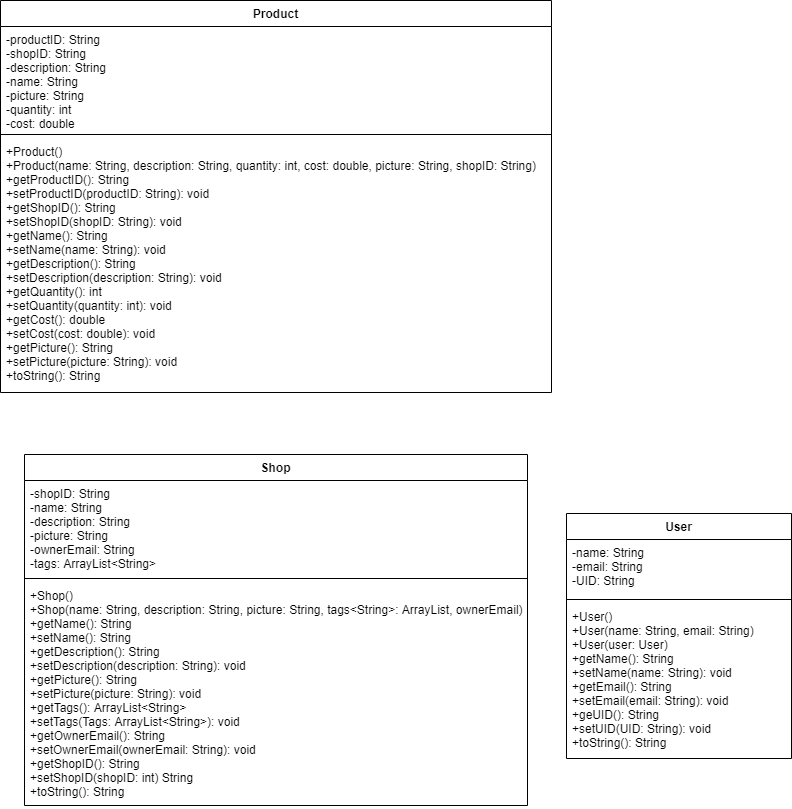

The diagram above was exported from draw.io. Its source (the exported page's mxGraphModel, read from the mxfile embedded in the PNG):
<mxGraphModel dx="1422" dy="762" grid="0" gridSize="10" guides="1" tooltips="1" connect="1" arrows="1" fold="1" page="1" pageScale="1" pageWidth="850" pageHeight="1100" math="0" shadow="0">
  <root>
    <mxCell id="kkQ_1Z3vOA43mKWnvQ2W-0" />
    <mxCell id="kkQ_1Z3vOA43mKWnvQ2W-1" parent="kkQ_1Z3vOA43mKWnvQ2W-0" />
    <mxCell id="_5lPm4jOYq83y9cjQgJ0-0" value="Product" style="swimlane;fontStyle=1;align=center;verticalAlign=top;childLayout=stackLayout;horizontal=1;startSize=26;horizontalStack=0;resizeParent=1;resizeParentMax=0;resizeLast=0;collapsible=1;marginBottom=0;" parent="kkQ_1Z3vOA43mKWnvQ2W-1" vertex="1">
      <mxGeometry x="23" y="38" width="551" height="392" as="geometry" />
    </mxCell>
    <mxCell id="_5lPm4jOYq83y9cjQgJ0-1" value="-productID: String&#10;-shopID: String&#10;-description: String&#10;-name: String&#10;-picture: String&#10;-quantity: int&#10;-cost: double" style="text;strokeColor=none;fillColor=none;align=left;verticalAlign=top;spacingLeft=4;spacingRight=4;overflow=hidden;rotatable=0;points=[[0,0.5],[1,0.5]];portConstraint=eastwest;" parent="_5lPm4jOYq83y9cjQgJ0-0" vertex="1">
      <mxGeometry y="26" width="551" height="104" as="geometry" />
    </mxCell>
    <mxCell id="_5lPm4jOYq83y9cjQgJ0-2" value="" style="line;strokeWidth=1;fillColor=none;align=left;verticalAlign=middle;spacingTop=-1;spacingLeft=3;spacingRight=3;rotatable=0;labelPosition=right;points=[];portConstraint=eastwest;" parent="_5lPm4jOYq83y9cjQgJ0-0" vertex="1">
      <mxGeometry y="130" width="551" height="8" as="geometry" />
    </mxCell>
    <mxCell id="_5lPm4jOYq83y9cjQgJ0-3" value="+Product()&#10;+Product(name: String, description: String, quantity: int, cost: double, picture: String, shopID: String)&#10;+getProductID(): String&#10;+setProductID(productID: String): void&#10;+getShopID(): String&#10;+setShopID(shopID: String): void&#10;+getName(): String&#10;+setName(name: String): void&#10;+getDescription(): String&#10;+setDescription(description: String): void&#10;+getQuantity(): int&#10;+setQuantity(quantity: int): void&#10;+getCost(): double&#10;+setCost(cost: double): void&#10;+getPicture(): String&#10;+setPicture(picture: String): void&#10;+toString(): String" style="text;strokeColor=none;fillColor=none;align=left;verticalAlign=top;spacingLeft=4;spacingRight=4;overflow=hidden;rotatable=0;points=[[0,0.5],[1,0.5]];portConstraint=eastwest;" parent="_5lPm4jOYq83y9cjQgJ0-0" vertex="1">
      <mxGeometry y="138" width="551" height="254" as="geometry" />
    </mxCell>
    <mxCell id="agVMJza8nxgKoz-r2p97-0" value="Shop" style="swimlane;fontStyle=1;align=center;verticalAlign=top;childLayout=stackLayout;horizontal=1;startSize=26;horizontalStack=0;resizeParent=1;resizeParentMax=0;resizeLast=0;collapsible=1;marginBottom=0;" parent="kkQ_1Z3vOA43mKWnvQ2W-1" vertex="1">
      <mxGeometry x="47" y="492" width="503" height="351" as="geometry" />
    </mxCell>
    <mxCell id="agVMJza8nxgKoz-r2p97-1" value="-shopID: String&#10;-name: String&#10;-description: String&#10;-picture: String&#10;-ownerEmail: String &#10;-tags: ArrayList&lt;String&gt;" style="text;strokeColor=none;fillColor=none;align=left;verticalAlign=top;spacingLeft=4;spacingRight=4;overflow=hidden;rotatable=0;points=[[0,0.5],[1,0.5]];portConstraint=eastwest;" parent="agVMJza8nxgKoz-r2p97-0" vertex="1">
      <mxGeometry y="26" width="503" height="94" as="geometry" />
    </mxCell>
    <mxCell id="agVMJza8nxgKoz-r2p97-2" value="" style="line;strokeWidth=1;fillColor=none;align=left;verticalAlign=middle;spacingTop=-1;spacingLeft=3;spacingRight=3;rotatable=0;labelPosition=right;points=[];portConstraint=eastwest;" parent="agVMJza8nxgKoz-r2p97-0" vertex="1">
      <mxGeometry y="120" width="503" height="8" as="geometry" />
    </mxCell>
    <mxCell id="agVMJza8nxgKoz-r2p97-3" value="+Shop()&#10;+Shop(name: String, description: String, picture: String, tags&lt;String&gt;: ArrayList, ownerEmail)&#10;+getName(): String&#10;+setName(): String&#10;+getDescription(): String&#10;+setDescription(description: String): void&#10;+getPicture(): String&#10;+setPicture(picture: String): void&#10;+getTags(): ArrayList&lt;String&gt;&#10;+setTags(Tags: ArrayList&lt;String&gt;): void&#10;+getOwnerEmail(): String&#10;+setOwnerEmail(ownerEmail: String): void&#10;+getShopID(): String&#10;+setShopID(shopID: int) String&#10;+toString(): String&#10;" style="text;strokeColor=none;fillColor=none;align=left;verticalAlign=top;spacingLeft=4;spacingRight=4;overflow=hidden;rotatable=0;points=[[0,0.5],[1,0.5]];portConstraint=eastwest;" parent="agVMJza8nxgKoz-r2p97-0" vertex="1">
      <mxGeometry y="128" width="503" height="223" as="geometry" />
    </mxCell>
    <mxCell id="NhhN-UvhrSxGuy4Tr1QJ-0" value="User" style="swimlane;fontStyle=1;align=center;verticalAlign=top;childLayout=stackLayout;horizontal=1;startSize=26;horizontalStack=0;resizeParent=1;resizeParentMax=0;resizeLast=0;collapsible=1;marginBottom=0;" parent="kkQ_1Z3vOA43mKWnvQ2W-1" vertex="1">
      <mxGeometry x="589" y="551" width="225" height="245" as="geometry" />
    </mxCell>
    <mxCell id="NhhN-UvhrSxGuy4Tr1QJ-1" value="-name: String&#10;-email: String&#10;-UID: String&#10;" style="text;strokeColor=none;fillColor=none;align=left;verticalAlign=top;spacingLeft=4;spacingRight=4;overflow=hidden;rotatable=0;points=[[0,0.5],[1,0.5]];portConstraint=eastwest;" parent="NhhN-UvhrSxGuy4Tr1QJ-0" vertex="1">
      <mxGeometry y="26" width="225" height="56" as="geometry" />
    </mxCell>
    <mxCell id="NhhN-UvhrSxGuy4Tr1QJ-2" value="" style="line;strokeWidth=1;fillColor=none;align=left;verticalAlign=middle;spacingTop=-1;spacingLeft=3;spacingRight=3;rotatable=0;labelPosition=right;points=[];portConstraint=eastwest;" parent="NhhN-UvhrSxGuy4Tr1QJ-0" vertex="1">
      <mxGeometry y="82" width="225" height="8" as="geometry" />
    </mxCell>
    <mxCell id="NhhN-UvhrSxGuy4Tr1QJ-3" value="+User()&#10;+User(name: String, email: String)&#10;+User(user: User)&#10;+getName(): String&#10;+setName(name: String): void&#10;+getEmail(): String&#10;+setEmail(email: String): void&#10;+geUID(): String&#10;+setUID(UID: String): void&#10;+toString(): String" style="text;strokeColor=none;fillColor=none;align=left;verticalAlign=top;spacingLeft=4;spacingRight=4;overflow=hidden;rotatable=0;points=[[0,0.5],[1,0.5]];portConstraint=eastwest;" parent="NhhN-UvhrSxGuy4Tr1QJ-0" vertex="1">
      <mxGeometry y="90" width="225" height="155" as="geometry" />
    </mxCell>
  </root>
</mxGraphModel>